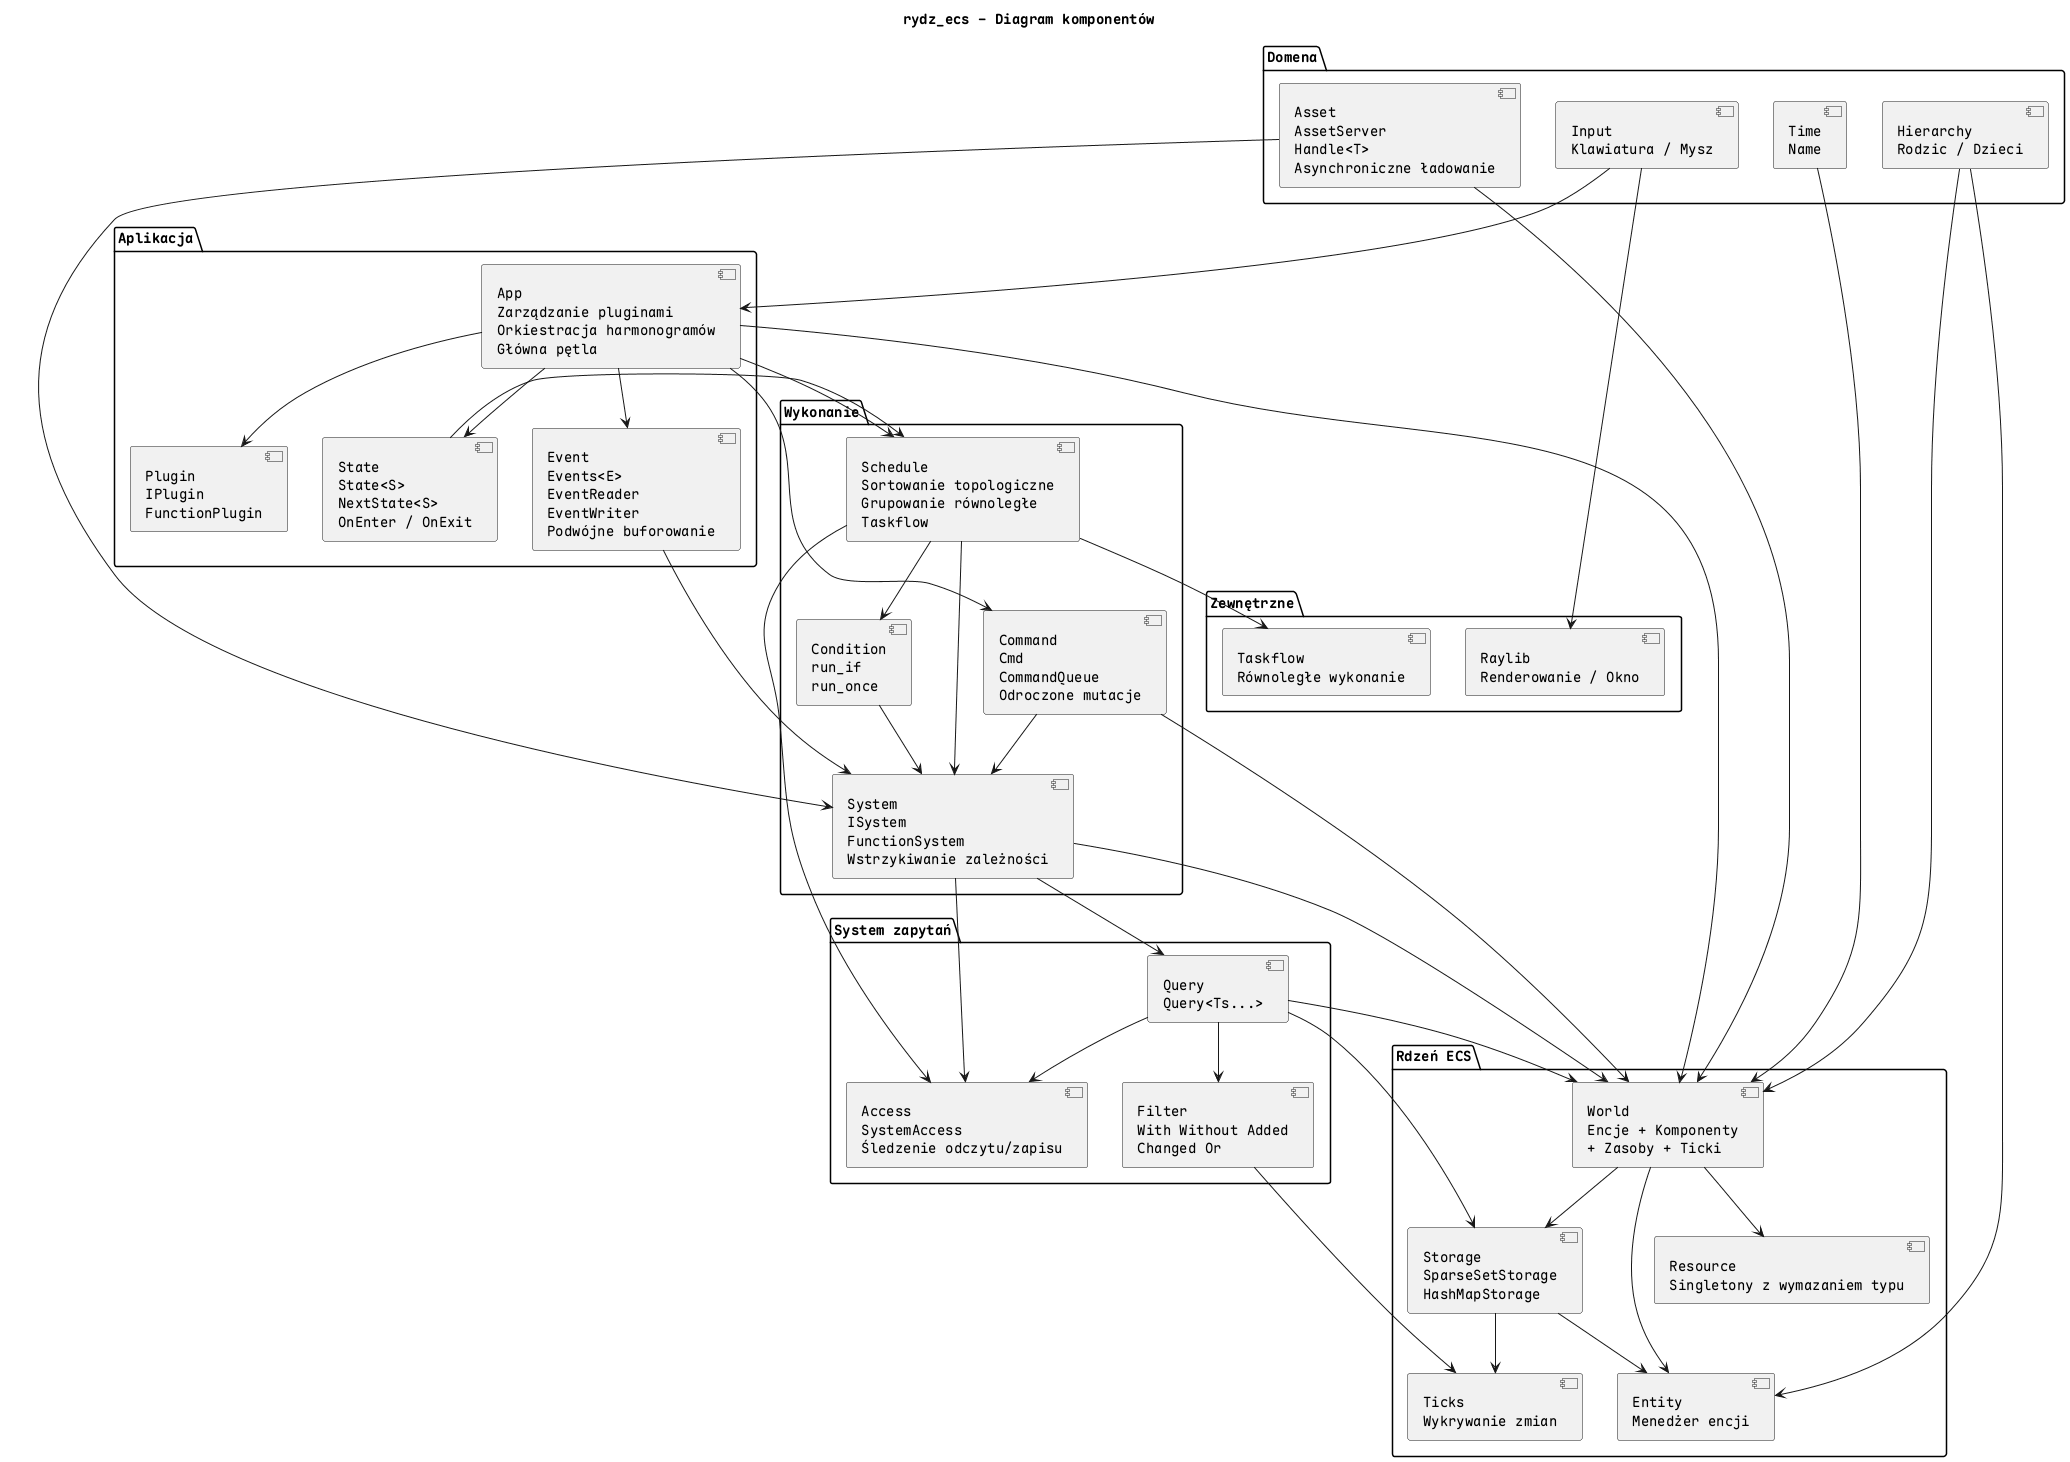

The diagram above was rendered by PlantUML. Its source (embedded in the PNG):
@startuml component
title rydz_ecs - Diagram komponentów

package "Rdzeń ECS" {
  [Entity\nMenedżer encji] as Entity
  [Storage\nSparseSetStorage\nHashMapStorage] as Storage
  [World\nEncje + Komponenty\n+ Zasoby + Ticki] as World
  [Resource\nSingletony z wymazaniem typu] as Resource
  [Ticks\nWykrywanie zmian] as Ticks
}

package "System zapytań" {
  [Query\nQuery<Ts...>] as Query
  [Filter\nWith Without Added\nChanged Or] as Filter
  [Access\nSystemAccess\nŚledzenie odczytu/zapisu] as Access
}

package "Wykonanie" {
  [System\nISystem\nFunctionSystem\nWstrzykiwanie zależności] as System
  [Schedule\nSortowanie topologiczne\nGrupowanie równoległe\nTaskflow] as Schedule
  [Condition\nrun_if\nrun_once] as Condition
  [Command\nCmd\nCommandQueue\nOdroczone mutacje] as Command
}

package "Aplikacja" {
  [App\nZarządzanie pluginami\nOrkiestracja harmonogramów\nGłówna pętla] as App
  [Plugin\nIPlugin\nFunctionPlugin] as Plugin
  [State\nState<S>\nNextState<S>\nOnEnter / OnExit] as State
  [Event\nEvents<E>\nEventReader\nEventWriter\nPodwójne buforowanie] as Event
}

package "Domena" {
  [Input\nKlawiatura / Mysz] as Input
  [Asset\nAssetServer\nHandle<T>\nAsynchroniczne ładowanie] as Asset
  [Hierarchy\nRodzic / Dzieci] as Hierarchy
  [Time\nName] as CoreTypes
}

package "Zewnętrzne" {
  [Raylib\nRenderowanie / Okno] as Raylib
  [Taskflow\nRównoległe wykonanie] as Taskflow
}

World --> Entity
World --> Storage
World --> Resource
Storage --> Ticks
Storage --> Entity

Query --> Storage
Query --> Filter
Query --> Access
Query --> World
Filter --> Ticks

System --> Query
System --> Access
System --> World
Command --> World
Command --> System

Schedule --> System
Schedule --> Condition
Schedule --> Access
Schedule --> Taskflow
Condition --> System

App --> Schedule
App --> World
App --> Plugin
App --> Command
App --> Event
App --> State

State --> Schedule
Event --> System

Input --> App
Input --> Raylib
Asset --> World
Asset --> System
Hierarchy --> Entity
Hierarchy --> World
CoreTypes --> World
@enduml